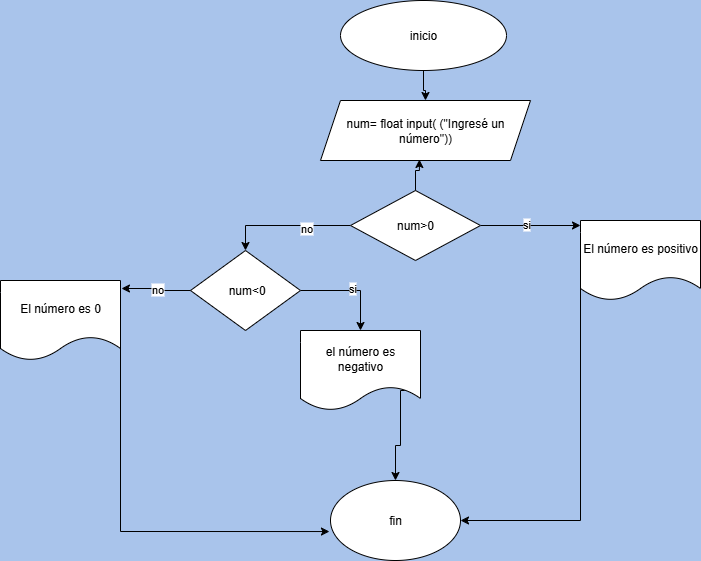

The diagram above was exported from draw.io. Its source (the exported page's mxGraphModel, read from the mxfile embedded in the PNG):
<mxGraphModel dx="1699" dy="473" grid="1" gridSize="10" guides="1" tooltips="1" connect="1" arrows="1" fold="1" page="1" pageScale="1" pageWidth="827" pageHeight="1169" background="#A9C4EB" math="0" shadow="0">
  <root>
    <mxCell id="0" />
    <mxCell id="1" parent="0" />
    <mxCell id="jbjNGdejuCnsudIS4IHG-1" style="edgeStyle=orthogonalEdgeStyle;rounded=0;orthogonalLoop=1;jettySize=auto;html=1;" parent="1" source="aI0-zQRBbDOdbrG8kSfb-1" target="jbjNGdejuCnsudIS4IHG-2" edge="1">
      <mxGeometry relative="1" as="geometry">
        <mxPoint x="393" y="140" as="targetPoint" />
      </mxGeometry>
    </mxCell>
    <mxCell id="aI0-zQRBbDOdbrG8kSfb-1" value="inicio" style="ellipse;whiteSpace=wrap;html=1;" parent="1" vertex="1">
      <mxGeometry x="310" y="10" width="166" height="70" as="geometry" />
    </mxCell>
    <mxCell id="jbjNGdejuCnsudIS4IHG-2" value="num= float input( (&quot;Ingresé un número&quot;))" style="shape=parallelogram;perimeter=parallelogramPerimeter;whiteSpace=wrap;html=1;fixedSize=1;" parent="1" vertex="1">
      <mxGeometry x="290" y="110" width="210" height="60" as="geometry" />
    </mxCell>
    <mxCell id="thYtwSkQWcCIu_9goucq-3" style="edgeStyle=orthogonalEdgeStyle;rounded=0;orthogonalLoop=1;jettySize=auto;html=1;exitX=0;exitY=0.5;exitDx=0;exitDy=0;entryX=0.5;entryY=0;entryDx=0;entryDy=0;" edge="1" parent="1" source="thYtwSkQWcCIu_9goucq-1" target="thYtwSkQWcCIu_9goucq-9">
      <mxGeometry relative="1" as="geometry">
        <mxPoint x="220" y="235" as="targetPoint" />
      </mxGeometry>
    </mxCell>
    <mxCell id="thYtwSkQWcCIu_9goucq-7" value="no" style="edgeLabel;html=1;align=center;verticalAlign=middle;resizable=0;points=[];" vertex="1" connectable="0" parent="thYtwSkQWcCIu_9goucq-3">
      <mxGeometry x="-0.3035" y="2" relative="1" as="geometry">
        <mxPoint as="offset" />
      </mxGeometry>
    </mxCell>
    <mxCell id="thYtwSkQWcCIu_9goucq-4" style="edgeStyle=orthogonalEdgeStyle;rounded=0;orthogonalLoop=1;jettySize=auto;html=1;exitX=1;exitY=0.5;exitDx=0;exitDy=0;" edge="1" parent="1" source="thYtwSkQWcCIu_9goucq-1">
      <mxGeometry relative="1" as="geometry">
        <mxPoint x="550" y="235" as="targetPoint" />
      </mxGeometry>
    </mxCell>
    <mxCell id="thYtwSkQWcCIu_9goucq-6" value="si" style="edgeLabel;html=1;align=center;verticalAlign=middle;resizable=0;points=[];" vertex="1" connectable="0" parent="thYtwSkQWcCIu_9goucq-4">
      <mxGeometry x="-0.1045" y="2" relative="1" as="geometry">
        <mxPoint as="offset" />
      </mxGeometry>
    </mxCell>
    <mxCell id="thYtwSkQWcCIu_9goucq-1" value="num&amp;gt;0" style="rhombus;whiteSpace=wrap;html=1;" vertex="1" parent="1">
      <mxGeometry x="320" y="200" width="130" height="70" as="geometry" />
    </mxCell>
    <mxCell id="thYtwSkQWcCIu_9goucq-2" style="edgeStyle=orthogonalEdgeStyle;rounded=0;orthogonalLoop=1;jettySize=auto;html=1;entryX=0.471;entryY=0.983;entryDx=0;entryDy=0;entryPerimeter=0;" edge="1" parent="1" source="thYtwSkQWcCIu_9goucq-1" target="jbjNGdejuCnsudIS4IHG-2">
      <mxGeometry relative="1" as="geometry" />
    </mxCell>
    <mxCell id="thYtwSkQWcCIu_9goucq-23" style="edgeStyle=orthogonalEdgeStyle;rounded=0;orthogonalLoop=1;jettySize=auto;html=1;exitX=0;exitY=0.75;exitDx=0;exitDy=0;entryX=1;entryY=0.5;entryDx=0;entryDy=0;" edge="1" parent="1" source="thYtwSkQWcCIu_9goucq-5" target="thYtwSkQWcCIu_9goucq-20">
      <mxGeometry relative="1" as="geometry">
        <Array as="points">
          <mxPoint x="550" y="530" />
        </Array>
      </mxGeometry>
    </mxCell>
    <mxCell id="thYtwSkQWcCIu_9goucq-5" value="El número es positivo" style="shape=document;whiteSpace=wrap;html=1;boundedLbl=1;" vertex="1" parent="1">
      <mxGeometry x="550" y="230" width="120" height="80" as="geometry" />
    </mxCell>
    <mxCell id="thYtwSkQWcCIu_9goucq-15" style="edgeStyle=orthogonalEdgeStyle;rounded=0;orthogonalLoop=1;jettySize=auto;html=1;exitX=1;exitY=0.5;exitDx=0;exitDy=0;" edge="1" parent="1" source="thYtwSkQWcCIu_9goucq-9" target="thYtwSkQWcCIu_9goucq-13">
      <mxGeometry relative="1" as="geometry" />
    </mxCell>
    <mxCell id="thYtwSkQWcCIu_9goucq-16" value="si" style="edgeLabel;html=1;align=center;verticalAlign=middle;resizable=0;points=[];" vertex="1" connectable="0" parent="thYtwSkQWcCIu_9goucq-15">
      <mxGeometry x="0.02" y="3" relative="1" as="geometry">
        <mxPoint as="offset" />
      </mxGeometry>
    </mxCell>
    <mxCell id="thYtwSkQWcCIu_9goucq-9" value="&amp;nbsp;num&amp;lt;0" style="rhombus;whiteSpace=wrap;html=1;" vertex="1" parent="1">
      <mxGeometry x="160" y="260" width="110" height="80" as="geometry" />
    </mxCell>
    <mxCell id="thYtwSkQWcCIu_9goucq-12" value="El número es 0" style="shape=document;whiteSpace=wrap;html=1;boundedLbl=1;" vertex="1" parent="1">
      <mxGeometry x="-30" y="290" width="120" height="80" as="geometry" />
    </mxCell>
    <mxCell id="thYtwSkQWcCIu_9goucq-21" style="edgeStyle=orthogonalEdgeStyle;rounded=0;orthogonalLoop=1;jettySize=auto;html=1;exitX=1;exitY=0.75;exitDx=0;exitDy=0;" edge="1" parent="1" source="thYtwSkQWcCIu_9goucq-13" target="thYtwSkQWcCIu_9goucq-20">
      <mxGeometry relative="1" as="geometry">
        <Array as="points">
          <mxPoint x="370" y="400" />
          <mxPoint x="370" y="455" />
          <mxPoint x="365" y="455" />
        </Array>
      </mxGeometry>
    </mxCell>
    <mxCell id="thYtwSkQWcCIu_9goucq-13" value="el número es negativo" style="shape=document;whiteSpace=wrap;html=1;boundedLbl=1;" vertex="1" parent="1">
      <mxGeometry x="270" y="340" width="120" height="80" as="geometry" />
    </mxCell>
    <mxCell id="thYtwSkQWcCIu_9goucq-18" style="edgeStyle=orthogonalEdgeStyle;rounded=0;orthogonalLoop=1;jettySize=auto;html=1;exitX=0;exitY=0.5;exitDx=0;exitDy=0;entryX=1.008;entryY=0.1;entryDx=0;entryDy=0;entryPerimeter=0;" edge="1" parent="1" source="thYtwSkQWcCIu_9goucq-9" target="thYtwSkQWcCIu_9goucq-12">
      <mxGeometry relative="1" as="geometry" />
    </mxCell>
    <mxCell id="thYtwSkQWcCIu_9goucq-19" value="no" style="edgeLabel;html=1;align=center;verticalAlign=middle;resizable=0;points=[];" vertex="1" connectable="0" parent="thYtwSkQWcCIu_9goucq-18">
      <mxGeometry x="-0.0323" y="-2" relative="1" as="geometry">
        <mxPoint as="offset" />
      </mxGeometry>
    </mxCell>
    <mxCell id="thYtwSkQWcCIu_9goucq-20" value="fin" style="ellipse;whiteSpace=wrap;html=1;" vertex="1" parent="1">
      <mxGeometry x="300" y="490" width="130" height="80" as="geometry" />
    </mxCell>
    <mxCell id="thYtwSkQWcCIu_9goucq-22" style="edgeStyle=orthogonalEdgeStyle;rounded=0;orthogonalLoop=1;jettySize=auto;html=1;exitX=1;exitY=0.75;exitDx=0;exitDy=0;entryX=-0.008;entryY=0.638;entryDx=0;entryDy=0;entryPerimeter=0;" edge="1" parent="1" source="thYtwSkQWcCIu_9goucq-12" target="thYtwSkQWcCIu_9goucq-20">
      <mxGeometry relative="1" as="geometry">
        <Array as="points">
          <mxPoint x="90" y="541" />
        </Array>
      </mxGeometry>
    </mxCell>
  </root>
</mxGraphModel>